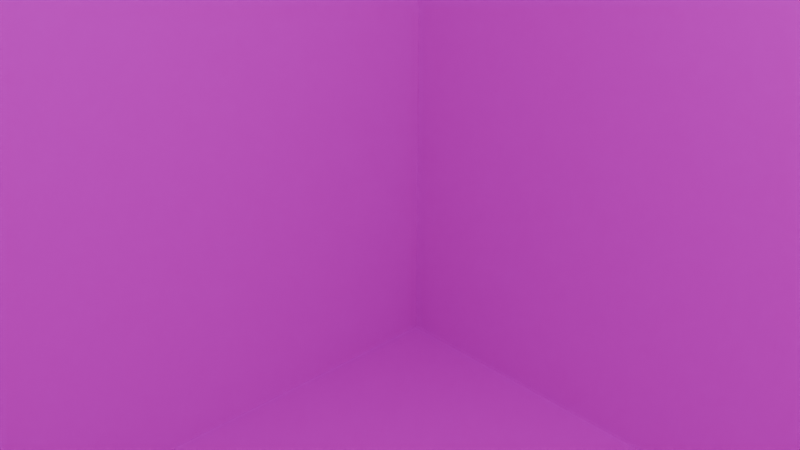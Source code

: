 # Source: new_MachineCube_.blend  (saved by Blender 5.1.29; exported with 4.5.12 LTS)
import bpy
from mathutils import Matrix  # noqa: F401  (used for matrix-valued properties, if any)

bpy.ops.wm.read_factory_settings(use_empty=True)
scene = bpy.context.scene
scene.name = 'Scene'

# ---- collections
col_collection = bpy.data.collections.new('Collection'); scene.collection.children.link(col_collection)

# ---- images (referenced by path relative to the original .blend; pixels are not part of the script)
import os
ASSET_DIR = os.environ.get("B2B_ASSET_DIR", "")  # directory of the original .blend (textures are referenced by path, not embedded)
HERE = os.path.dirname(os.path.abspath(__file__))  # packed textures are extracted next to this script under _unpacked/

def load_image(name, relpath, width, height, colorspace="sRGB"):
    """Load a texture the original file referenced (path relative to the .blend, or extracted next to this script)."""
    p = next((c for c in (os.path.join(HERE, relpath), os.path.join(ASSET_DIR, relpath)) if relpath and os.path.exists(c)), "")
    if p:
        img = bpy.data.images.load(p, check_existing=True)
        img.name = name
    else:  # same state as the original file: an image datablock whose file is absent (Cycles renders it pink)
        img = bpy.data.images.new(name, width, height)
        img.source = "FILE"
        img.filepath = "//" + (relpath or name)
    img.colorspace_settings.name = colorspace
    return img
img_6_______png = load_image('6面合成(端).png', '6面合成(端).png', 1024, 1024, 'sRGB')

# ---- materials (node trees are filled in below, after node groups)
mat_x = bpy.data.materials.new('マテリアル')

# ---- material node trees
mat_x.use_nodes = True; mat_x.node_tree.nodes.clear()
_N = mat_x.node_tree.nodes; _L = mat_x.node_tree.links
n0 = _N.new('ShaderNodeBsdfPrincipled'); n0.name = 'プリンシプルBSDF'; n0.location = (-200, 100)
n1 = _N.new('ShaderNodeOutputMaterial'); n1.name = 'マテリアル出力'; n1.location = (200, 100)
n2 = _N.new('ShaderNodeTexImage'); n2.name = '画像テクスチャ'; n2.location = (-490, 80)
n2.image = img_6_______png
_L.new(n0.outputs[0], n1.inputs[0])
_L.new(n2.outputs[0], n0.inputs[0])
n1.is_active_output = True

# ---- world
world_world = bpy.data.worlds.new('World'); scene.world = world_world
world_world.use_nodes = True; world_world.node_tree.nodes.clear()
_N = world_world.node_tree.nodes; _L = world_world.node_tree.links
n0 = _N.new('ShaderNodeOutputWorld'); n0.name = 'World Output'; n0.location = (200, 100)
n1 = _N.new('ShaderNodeBackground'); n1.name = 'Background'; n1.location = (-200, 100)
n1.inputs[0].default_value = (0.05088, 0.05088, 0.05088, 1.0)
_L.new(n1.outputs[0], n0.inputs[0])
n0.is_active_output = True
world_world.color = (0.05088, 0.05088, 0.05088)
world_world.sun_shadow_jitter_overblur = 0.0

# ---- cameras
cam_camera = bpy.data.cameras.new('Camera')
cam_camera.clip_end = 100.0
cam_camera.ortho_scale = 7.314

# ---- lights
light_light = bpy.data.lights.new('Light', 'POINT')
light_light.energy = 1000.0
light_light.shadow_soft_size = 0.1

# ---- meshes
me_x = bpy.data.meshes.new('立方体')
me_x.from_pydata([(-1.0, -1.0, -1.0), (-1.0, -1.0, 1.0), (-1.0, 1.0, -1.0), (-1.0, 1.0, 1.0), (1.0, -1.0, -1.0), (1.0, -1.0, 1.0), (1.0, 1.0, -1.0), (1.0, 1.0, 1.0)], [], [(0, 1, 3, 2), (2, 3, 7, 6), (6, 7, 5, 4), (4, 5, 1, 0), (2, 6, 4, 0), (7, 3, 1, 5)])
_uv = me_x.uv_layers.new(name='UVマップ')
_uv.uv.foreach_set('vector', [0.3348, 0.0003333, 0.6652, 0.0003333, 0.6652, 0.2503, 0.3348, 0.2503, 0.3348, 0.2503, 0.6652, 0.2503, 0.6652, 0.5003, 0.3348, 0.5003, 0.3348, 0.5003, 0.6652, 0.5003, 0.6652, 0.7503, 0.3348, 0.7503, 0.3348, 0.7503, 0.6652, 0.7503, 0.6652, 1.0, 0.3348, 1.0, 0.004419, 0.5003, 0.3348, 0.5003, 0.3348, 0.7503, 0.004419, 0.7503, 0.6652, 0.5003, 0.9956, 0.5003, 0.9956, 0.7503, 0.6652, 0.7503])
me_x.materials.append(mat_x)
me_x.update()

# ---- objects
ob_light = bpy.data.objects.new('Light', light_light)
ob_camera = bpy.data.objects.new('Camera', cam_camera)
ob_x = bpy.data.objects.new('立方体', me_x)

# ---- transforms, parenting, visibility, modifiers, constraints
ob_light.location = (4.076, 1.005, 5.904)
ob_light.rotation_euler = (0.6503, 0.05522, 1.866)
ob_light.lock_rotations_4d = False
ob_light.empty_display_type = 'ARROWS'
ob_light.color = (0.0, 0.0, 0.0, 0.0)
ob_light.lineart.crease_threshold = 0.0
ob_camera.location = (7.359, -6.926, 4.958)
ob_camera.rotation_euler = (1.109, 0.0, 0.8149)
ob_camera.lock_rotations_4d = False
ob_camera.empty_display_type = 'ARROWS'
ob_camera.color = (0.0, 0.0, 0.0, 0.0)
ob_camera.display_type = 'WIRE'
ob_camera.lineart.crease_threshold = 0.0
ob_x.location = (0.0, 0.0, 0.0)
ob_x.rotation_euler = (0.0, -1.571, 0.0)
ob_x.scale = (10.0, 10.0, 10.0)

# ---- collection membership
col_collection.objects.link(ob_light)
col_collection.objects.link(ob_camera)
col_collection.objects.link(ob_x)

# ---- scene / render settings (as saved in the file)
scene.camera = ob_camera
scene.frame_start = 1; scene.frame_end = 250; scene.frame_set(1)
scene.render.engine = 'BLENDER_EEVEE_NEXT'
scene.render.bake_bias = 0.0
scene.render.bake_samples = 0
scene.cycles.sampling_pattern = 'TABULATED_SOBOL'
scene.eevee.use_volume_custom_range = False
bpy.context.view_layer.update()
